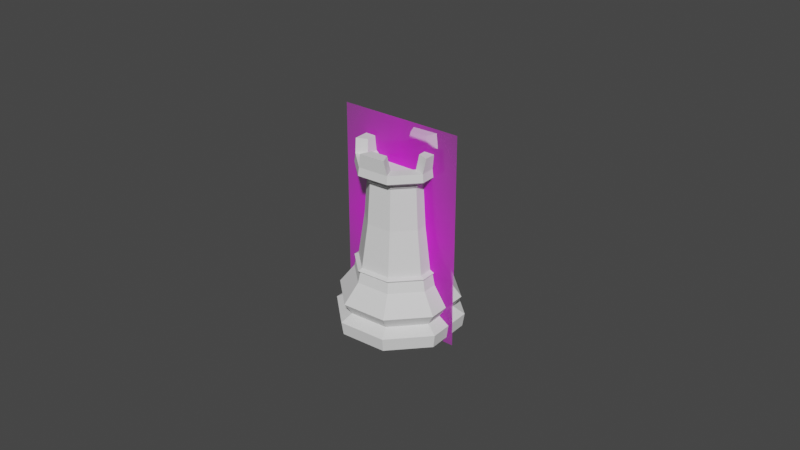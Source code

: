# Source: rook.blend  (saved by Blender 3.0.42; exported with 4.5.12 LTS)
import bpy
from mathutils import Matrix  # noqa: F401  (used for matrix-valued properties, if any)

bpy.ops.wm.read_factory_settings(use_empty=True)
scene = bpy.context.scene
scene.name = 'Scene'

# ---- collections
col_collection = bpy.data.collections.new('Collection'); scene.collection.children.link(col_collection)

# ---- images (referenced by path relative to the original .blend; pixels are not part of the script)
import os
ASSET_DIR = os.environ.get("B2B_ASSET_DIR", "")  # directory of the original .blend (textures are referenced by path, not embedded)
HERE = os.path.dirname(os.path.abspath(__file__))  # packed textures are extracted next to this script under _unpacked/

def load_image(name, relpath, width, height, colorspace="sRGB"):
    """Load a texture the original file referenced (path relative to the .blend, or extracted next to this script)."""
    p = next((c for c in (os.path.join(HERE, relpath), os.path.join(ASSET_DIR, relpath)) if relpath and os.path.exists(c)), "")
    if p:
        img = bpy.data.images.load(p, check_existing=True)
        img.name = name
    else:  # same state as the original file: an image datablock whose file is absent (Cycles renders it pink)
        img = bpy.data.images.new(name, width, height)
        img.source = "FILE"
        img.filepath = "//" + (relpath or name)
    img.colorspace_settings.name = colorspace
    return img
img_staunton_rook_png = load_image('Staunton Rook.png', 'Staunton Rook.png', 1024, 1024, 'sRGB')

# ---- materials (node trees are filled in below, after node groups)
mat_staunton_rook = bpy.data.materials.new('Staunton Rook')
mat_staunton_rook.surface_render_method = 'BLENDED'
mat_staunton_rook.blend_method = 'BLEND'
mat_staunton_rook.use_transparent_shadow = False

# ---- node groups
ng_auto_smooth = bpy.data.node_groups.new('Auto Smooth', 'GeometryNodeTree')
_s = ng_auto_smooth.interface.new_socket(name='Geometry', in_out='OUTPUT', socket_type='NodeSocketGeometry')
_s = ng_auto_smooth.interface.new_socket(name='Geometry', in_out='INPUT', socket_type='NodeSocketGeometry')
_s = ng_auto_smooth.interface.new_socket(name='Angle', in_out='INPUT', socket_type='NodeSocketFloat')
_s.subtype = 'ANGLE'
_s.min_value = 0.0
_s.max_value = 3.142
ng_auto_smooth.is_modifier = True
_N = ng_auto_smooth.nodes; _L = ng_auto_smooth.links
n0 = _N.new('NodeGroupOutput'); n0.name = 'Group Output'; n0.location = (480, -100)
n1 = _N.new('NodeGroupInput'); n1.name = 'Group Input'; n1.location = (-420, -300)
n2 = _N.new('NodeGroupInput'); n2.name = 'Group Input.001'; n2.location = (-60, -100)
n3 = _N.new('GeometryNodeSetShadeSmooth'); n3.name = 'Set Shade Smooth'; n3.location = (120, -100)
n3.domain = 'EDGE'
n4 = _N.new('GeometryNodeSetShadeSmooth'); n4.name = 'Set Shade Smooth.001'; n4.location = (300, -100)
n5 = _N.new('GeometryNodeInputMeshEdgeAngle'); n5.name = 'Edge Angle'; n5.location = (-420, -220)
n6 = _N.new('GeometryNodeInputEdgeSmooth'); n6.name = 'Is Edge Smooth'; n6.location = (-60, -160)
n7 = _N.new('GeometryNodeInputShadeSmooth'); n7.name = 'Is Face Smooth'; n7.location = (-240, -340)
n8 = _N.new('FunctionNodeBooleanMath'); n8.name = 'Boolean Math'; n8.location = (-60, -220)
n9 = _N.new('FunctionNodeCompare'); n9.name = 'Compare'; n9.location = (-240, -180)
n9.operation = 'LESS_EQUAL'
_L.new(n5.outputs[0], n9.inputs[0])
_L.new(n4.outputs[0], n0.inputs[0])
_L.new(n1.outputs[1], n9.inputs[1])
_L.new(n9.outputs[0], n8.inputs[0])
_L.new(n7.outputs[0], n8.inputs[1])
_L.new(n2.outputs[0], n3.inputs[0])
_L.new(n6.outputs[0], n3.inputs[1])
_L.new(n3.outputs[0], n4.inputs[0])
_L.new(n8.outputs[0], n3.inputs[2])
n0.is_active_output = True

# ---- material node trees
mat_staunton_rook.use_nodes = True; mat_staunton_rook.node_tree.nodes.clear()
_N = mat_staunton_rook.node_tree.nodes; _L = mat_staunton_rook.node_tree.links
n0 = _N.new('ShaderNodeOutputMaterial'); n0.name = 'Material Output'; n0.location = (300, 300)
n1 = _N.new('ShaderNodeTexImage'); n1.name = 'Image Texture'; n1.location = (-200, 300)
n1.image = img_staunton_rook_png
n1.extension = 'CLIP'
n2 = _N.new('ShaderNodeBsdfPrincipled'); n2.name = 'Principled BSDF'; n2.location = (0, 300)
n2.distribution = 'GGX'
n2.subsurface_method = 'BURLEY'
n2.inputs[3].default_value = 1.45
n2.inputs[27].default_value = (0.0, 0.0, 0.0, 1.0)
n2.inputs[28].default_value = 1.0
_L.new(n1.outputs[0], n2.inputs[0])
_L.new(n1.outputs[1], n2.inputs[4])
_L.new(n2.outputs[0], n0.inputs[0])
n0.is_active_output = True

# ---- world
world_world = bpy.data.worlds.new('World'); scene.world = world_world
world_world.use_nodes = True; world_world.node_tree.nodes.clear()
_N = world_world.node_tree.nodes; _L = world_world.node_tree.links
n0 = _N.new('ShaderNodeOutputWorld'); n0.name = 'World Output'; n0.location = (300, 300)
n1 = _N.new('ShaderNodeBackground'); n1.name = 'Background'; n1.location = (10, 300)
n1.inputs[0].default_value = (0.05088, 0.05088, 0.05088, 1.0)
_L.new(n1.outputs[0], n0.inputs[0])
n0.is_active_output = True
world_world.color = (0.05088, 0.05088, 0.05088)
world_world.use_sun_shadow = False
world_world.sun_shadow_jitter_overblur = 0.0

# ---- meshes
me_cylinder = bpy.data.meshes.new('Cylinder')
me_cylinder.from_pydata([(6.69e-11, 0.01897, 0.0), (2.805e-11, 0.01313, 0.01932), (0.01341, 0.01341, 0.0), (0.009286, 0.009286, 0.01932), (0.01897, 1.401e-09, 0.0), (0.01313, 1.464e-09, 0.01932), (0.01341, -0.01341, 0.0), (0.009286, -0.009286, 0.01932), (-1.591e-09, -0.01897, 0.0), (-1.12e-09, -0.01313, 0.01932), (-0.01341, -0.01341, 0.0), (-0.009286, -0.009286, 0.01932), (-0.01897, 2.456e-09, 0.0), (-0.01313, 2.195e-09, 0.01932), (-0.01341, 0.01341, 0.0), (-0.009286, 0.009286, 0.01932), (9.482e-11, 0.01847, 0.01), (0.01306, 0.01306, 0.01), (0.01847, 1.427e-09, 0.01), (0.01306, -0.01306, 0.01), (-1.52e-09, -0.01847, 0.01), (-0.01306, -0.01306, 0.01), (-0.01847, 2.455e-09, 0.01), (-0.01306, 0.01306, 0.01), (0.01136, 0.01136, 0.006289), (0.01607, 1.421e-09, 0.006289), (0.01136, -0.01136, 0.006289), (-1.366e-09, -0.01607, 0.006289), (-0.01136, -0.01136, 0.006289), (-0.01607, 2.315e-09, 0.006289), (-0.01136, 0.01136, 0.006289), (3.872e-11, 0.01607, 0.006289), (0.01386, 0.01386, 0.00418), (0.0196, 1.384e-09, 0.00418), (0.01386, -0.01386, 0.00418), (-1.611e-09, -0.0196, 0.00418), (-0.01386, -0.01386, 0.00418), (-0.0196, 2.474e-09, 0.00418), (-0.01386, 0.01386, 0.00418), (1.016e-10, 0.0196, 0.00418), (5.461e-11, 0.01389, 0.01609), (0.009823, 0.009823, 0.01609), (0.01389, 1.438e-09, 0.01609), (0.009823, -0.009823, 0.01609), (-1.16e-09, -0.01389, 0.01609), (-0.009823, -0.009823, 0.01609), (-0.01389, 2.211e-09, 0.01609), (-0.009823, 0.009823, 0.01609), (0.008453, 0.00866, 0.02055), (0.01205, -2.69e-05, 0.02055), (-0.0002345, -0.01231, 0.02055), (-0.008922, -0.008714, 0.02055), (-0.008922, 0.00866, 0.02055), (-0.0002345, 0.01226, 0.02055), (0.008453, -0.008714, 0.02055), (-0.01252, -2.69e-05, 0.02055), (0.007002, 0.007209, 0.03439), (0.009999, -2.69e-05, 0.03439), (-0.0002345, -0.01026, 0.03439), (-0.007471, -0.007263, 0.03439), (-0.007471, 0.007209, 0.03439), (-0.0002345, 0.01021, 0.03439), (0.007002, -0.007263, 0.03439), (-0.01047, -2.69e-05, 0.03439), (0.006572, 0.00678, 0.04835), (0.009392, -2.69e-05, 0.04835), (-0.0002345, -0.009653, 0.04835), (-0.007041, -0.006834, 0.04835), (-0.007041, 0.00678, 0.04835), (-0.0002345, 0.009599, 0.04835), (0.006572, -0.006834, 0.04835), (-0.009861, -2.69e-05, 0.04835), (0.008966, 0.009176, 0.05025), (0.01278, -2.723e-05, 0.05025), (-0.0002374, -0.01304, 0.05025), (-0.009441, -0.009231, 0.05025), (-0.009441, 0.009176, 0.05025), (-0.0002374, 0.01299, 0.05025), (0.008966, -0.009231, 0.05025), (-0.01325, -2.723e-05, 0.05025), (0.008725, 0.008933, 0.05278), (-0.009194, -0.008986, 0.05278), (-0.009194, 0.008933, 0.05278), (-0.0002345, 0.01264, 0.05278), (0.008725, -0.008986, 0.05278), (0.007248, -2.69e-05, 0.05042), (-0.005526, -0.005318, 0.05042), (0.005057, 0.005264, 0.05042), (-0.0002345, 0.007456, 0.05042), (-0.0002345, -0.00751, 0.05042), (0.005057, -0.005318, 0.05042), (-0.005526, 0.005264, 0.05042), (-0.007717, -2.69e-05, 0.05042), (0.01244, -2.69e-05, 0.05278), (-0.0002345, -0.009114, 0.05278), (-0.0002345, -0.0127, 0.05278), (-0.00666, -0.006452, 0.05278), (0.006191, -0.006452, 0.05278), (-0.01291, -2.69e-05, 0.05278), (-0.01301, 0.0008932, 0.0572), (-0.009465, 0.0008932, 0.0572), (-0.007412, 0.00585, 0.0572), (-0.009917, 0.008354, 0.0572), (0.009448, -0.008408, 0.0572), (0.006943, -0.005903, 0.0572), (-0.001155, -0.009258, 0.0572), (-0.001155, -0.0128, 0.0572), (0.0006856, 0.01275, 0.0572), (0.0006856, 0.009204, 0.0572), (0.005642, 0.007151, 0.0572), (0.008147, 0.009655, 0.0572), (-0.008616, -0.009709, 0.0572), (-0.006111, -0.007205, 0.0572), (0.01254, -0.000947, 0.0572), (0.008996, -0.000947, 0.0572), (0.006191, 0.006398, 0.05278), (0.008852, -2.69e-05, 0.05278), (-0.00666, 0.006398, 0.05278), (-0.0002345, 0.00906, 0.05278), (-0.009321, -2.69e-05, 0.05278), (-0.005173, 0.004911, 0.05049), (-0.0002345, 0.006957, 0.05049), (-0.006231, -0.006023, 0.05237), (-0.005173, -0.004965, 0.05049), (0.004704, -0.004965, 0.05049), (0.005762, -0.006023, 0.05237), (0.004704, 0.004911, 0.05049), (0.006749, -2.69e-05, 0.05049), (0.008246, -2.69e-05, 0.05237), (-0.006231, 0.00597, 0.05237), (-0.0002345, 0.008453, 0.05237), (-0.0002345, -0.008507, 0.05237), (-0.0002345, -0.00701, 0.05049), (0.005762, 0.00597, 0.05237), (-0.007218, -2.69e-05, 0.05049), (-0.008715, -2.69e-05, 0.05237), (-0.0002345, -0.009381, 0.04716), (-0.006849, -0.006641, 0.04716), (0.00912, -2.69e-05, 0.04716), (0.00638, -0.006641, 0.04716), (-0.0002345, 0.009327, 0.04716), (0.00638, 0.006587, 0.04716), (-0.009589, -2.69e-05, 0.04716), (-0.006849, 0.006587, 0.04716), (-0.0002345, -0.01002, 0.04782), (0.009754, -2.69e-05, 0.04782), (-0.0002345, 0.009962, 0.04782), (-0.01022, -2.69e-05, 0.04782), (-0.007298, -0.00709, 0.04782), (0.006829, -0.00709, 0.04782), (0.006829, 0.007036, 0.04782), (-0.007298, 0.007036, 0.04782), (0.01356, -1.345e-05, 0.01993), (-0.00979, -0.009686, 0.01993), (-0.0001173, 0.01367, 0.01993), (0.009555, -0.009686, 0.01993), (-0.0138, -1.345e-05, 0.01993), (0.009555, 0.009659, 0.01993), (-0.0001173, -0.01369, 0.01993), (-0.00979, 0.009659, 0.01993)], [], [(1, 3, 41, 40), (3, 5, 42, 41), (5, 7, 43, 42), (7, 9, 44, 43), (9, 11, 45, 44), (11, 13, 46, 45), (13, 15, 47, 46), (15, 1, 40, 47), (0, 2, 4, 6, 8, 10, 12, 14), (30, 23, 16, 31), (29, 22, 23, 30), (28, 21, 22, 29), (27, 20, 21, 28), (26, 19, 20, 27), (25, 18, 19, 26), (24, 17, 18, 25), (31, 16, 17, 24), (31, 24, 32, 39), (24, 25, 33, 32), (25, 26, 34, 33), (26, 27, 35, 34), (27, 28, 36, 35), (28, 29, 37, 36), (29, 30, 38, 37), (30, 31, 39, 38), (14, 38, 39, 0), (12, 37, 38, 14), (10, 36, 37, 12), (8, 35, 36, 10), (6, 34, 35, 8), (4, 33, 34, 6), (2, 32, 33, 4), (0, 39, 32, 2), (23, 47, 40, 16), (22, 46, 47, 23), (21, 45, 46, 22), (20, 44, 45, 21), (19, 43, 44, 20), (18, 42, 43, 19), (17, 41, 42, 18), (16, 40, 41, 17), (159, 156, 55, 52), (158, 155, 54, 50), (157, 154, 53, 48), (156, 153, 51, 55), (155, 152, 49, 54), (154, 159, 52, 53), (153, 158, 50, 51), (152, 157, 48, 49), (49, 48, 56, 57), (53, 52, 60, 61), (55, 51, 59, 63), (50, 54, 62, 58), (51, 50, 58, 59), (54, 49, 57, 62), (48, 53, 61, 56), (52, 55, 63, 60), (148, 144, 66, 67), (149, 145, 65, 70), (150, 146, 69, 64), (151, 147, 71, 68), (145, 150, 64, 65), (146, 151, 68, 69), (147, 148, 67, 71), (144, 149, 70, 66), (69, 68, 76, 77), (71, 67, 75, 79), (66, 70, 78, 74), (67, 66, 74, 75), (70, 65, 73, 78), (64, 69, 77, 72), (68, 71, 79, 76), (65, 64, 72, 73), (78, 84, 95, 74), (74, 95, 81, 75), (73, 93, 84, 78), (77, 83, 80, 72), (72, 80, 93, 73), (76, 82, 83, 77), (75, 81, 98, 79), (134, 120, 121, 126, 127, 124, 132, 123), (92, 91, 120, 134), (98, 119, 100, 99), (97, 94, 95, 84), (81, 95, 106, 111), (96, 119, 98, 81), (95, 94, 105, 106), (117, 118, 83, 82), (94, 96, 112, 105), (115, 116, 93, 80), (85, 90, 124, 127), (89, 86, 123, 132), (118, 117, 129, 130), (88, 87, 126, 121), (87, 85, 127, 126), (115, 118, 130, 133), (86, 92, 134, 123), (79, 98, 82, 76), (100, 101, 102, 99), (108, 109, 110, 107), (114, 104, 103, 113), (105, 112, 111, 106), (93, 116, 114, 113), (83, 118, 108, 107), (119, 117, 101, 100), (116, 97, 104, 114), (118, 115, 109, 108), (117, 82, 102, 101), (84, 93, 113, 103), (115, 80, 110, 109), (82, 98, 99, 102), (80, 83, 107, 110), (97, 84, 103, 104), (96, 81, 111, 112), (129, 135, 134, 120), (135, 122, 123, 134), (128, 133, 126, 127), (122, 131, 132, 123), (133, 130, 121, 126), (130, 129, 120, 121), (125, 128, 127, 124), (131, 125, 124, 132), (94, 97, 125, 131), (96, 94, 131, 122), (90, 89, 132, 124), (119, 96, 122, 135), (91, 88, 121, 120), (116, 115, 133, 128), (117, 119, 135, 129), (97, 116, 128, 125), (58, 62, 139, 136), (63, 59, 137, 142), (61, 60, 143, 140), (57, 56, 141, 138), (60, 63, 142, 143), (56, 61, 140, 141), (62, 57, 138, 139), (59, 58, 136, 137), (136, 139, 149, 144), (142, 137, 148, 147), (140, 143, 151, 146), (138, 141, 150, 145), (143, 142, 147, 151), (141, 140, 146, 150), (139, 138, 145, 149), (137, 136, 144, 148), (5, 3, 157, 152), (11, 9, 158, 153), (1, 15, 159, 154), (7, 5, 152, 155), (13, 11, 153, 156), (3, 1, 154, 157), (9, 7, 155, 158), (15, 13, 156, 159)])
_uv = me_cylinder.uv_layers.new(name='UVMap')
_uv.uv.foreach_set('vector', [1.0, 1.0, 0.875, 1.0, 0.875, 0.9275, 1.0, 0.9275, 0.875, 1.0, 0.75, 1.0, 0.75, 0.9275, 0.875, 0.9275, 0.75, 1.0, 0.625, 1.0, 0.625, 0.9275, 0.75, 0.9275, 0.625, 1.0, 0.5, 1.0, 0.5, 0.9275, 0.625, 0.9275, 0.5, 1.0, 0.375, 1.0, 0.375, 0.9275, 0.5, 0.9275, 0.375, 1.0, 0.25, 1.0, 0.25, 0.9275, 0.375, 0.9275, 0.25, 1.0, 0.125, 1.0, 0.125, 0.9275, 0.25, 0.9275, 0.125, 1.0, 0.0, 1.0, 0.0, 0.9275, 0.125, 0.9275, 1.0, 0.5, 0.875, 0.5, 0.75, 0.5, 0.625, 0.5, 0.5, 0.5, 0.375, 0.5, 0.25, 0.5, 0.125, 0.5, 0.125, 0.6486, 0.125, 0.8043, 0.0, 0.8043, 0.0, 0.6486, 0.25, 0.6486, 0.25, 0.8043, 0.125, 0.8043, 0.125, 0.6486, 0.375, 0.6486, 0.375, 0.8043, 0.25, 0.8043, 0.25, 0.6486, 0.5, 0.6486, 0.5, 0.8043, 0.375, 0.8043, 0.375, 0.6486, 0.625, 0.6486, 0.625, 0.8043, 0.5, 0.8043, 0.5, 0.6486, 0.75, 0.6486, 0.75, 0.8043, 0.625, 0.8043, 0.625, 0.6486, 0.875, 0.6486, 0.875, 0.8043, 0.75, 0.8043, 0.75, 0.6486, 1.0, 0.6486, 1.0, 0.8043, 0.875, 0.8043, 0.875, 0.6486, 1.0, 0.6486, 0.875, 0.6486, 0.875, 0.5966, 1.0, 0.5966, 0.875, 0.6486, 0.75, 0.6486, 0.75, 0.5966, 0.875, 0.5966, 0.75, 0.6486, 0.625, 0.6486, 0.625, 0.5966, 0.75, 0.5966, 0.625, 0.6486, 0.5, 0.6486, 0.5, 0.5966, 0.625, 0.5966, 0.5, 0.6486, 0.375, 0.6486, 0.375, 0.5966, 0.5, 0.5966, 0.375, 0.6486, 0.25, 0.6486, 0.25, 0.5966, 0.375, 0.5966, 0.25, 0.6486, 0.125, 0.6486, 0.125, 0.5966, 0.25, 0.5966, 0.125, 0.6486, 0.0, 0.6486, 0.0, 0.5966, 0.125, 0.5966, 0.125, 0.5, 0.125, 0.5966, 0.0, 0.5966, 0.0, 0.5, 0.25, 0.5, 0.25, 0.5966, 0.125, 0.5966, 0.125, 0.5, 0.375, 0.5, 0.375, 0.5966, 0.25, 0.5966, 0.25, 0.5, 0.5, 0.5, 0.5, 0.5966, 0.375, 0.5966, 0.375, 0.5, 0.625, 0.5, 0.625, 0.5966, 0.5, 0.5966, 0.5, 0.5, 0.75, 0.5, 0.75, 0.5966, 0.625, 0.5966, 0.625, 0.5, 0.875, 0.5, 0.875, 0.5966, 0.75, 0.5966, 0.75, 0.5, 1.0, 0.5, 1.0, 0.5966, 0.875, 0.5966, 0.875, 0.5, 0.125, 0.8043, 0.125, 0.9275, 0.0, 0.9275, 0.0, 0.8043, 0.25, 0.8043, 0.25, 0.9275, 0.125, 0.9275, 0.125, 0.8043, 0.375, 0.8043, 0.375, 0.9275, 0.25, 0.9275, 0.25, 0.8043, 0.5, 0.8043, 0.5, 0.9275, 0.375, 0.9275, 0.375, 0.8043, 0.625, 0.8043, 0.625, 0.9275, 0.5, 0.9275, 0.5, 0.8043, 0.75, 0.8043, 0.75, 0.9275, 0.625, 0.9275, 0.625, 0.8043, 0.875, 0.8043, 0.875, 0.9275, 0.75, 0.9275, 0.75, 0.8043, 1.0, 0.8043, 1.0, 0.9275, 0.875, 0.9275, 0.875, 0.8043, 0.1252, 1.0, 0.25, 1.0, 0.25, 1.0, 0.1253, 1.0, 0.4998, 1.0, 0.6248, 1.0, 0.6247, 1.0, 0.4996, 1.0, 0.8751, 1.0, 1.002, 1.0, 1.004, 1.0, 0.8752, 1.0, 0.25, 1.0, 0.3749, 1.0, 0.3747, 1.0, 0.25, 1.0, 0.6248, 1.0, 0.75, 1.0, 0.75, 1.0, 0.6247, 1.0, -0.001672, 1.0, 0.1252, 1.0, 0.1253, 1.0, -0.003344, 1.0, 0.3749, 1.0, 0.4998, 1.0, 0.4996, 1.0, 0.3747, 1.0, 0.75, 1.0, 0.8751, 1.0, 0.8752, 1.0, 0.75, 1.0, 0.75, 1.0, 0.8752, 1.0, 0.8752, 1.0, 0.75, 1.0, -0.003344, 1.0, 0.1253, 1.0, 0.1253, 1.0, -0.003344, 1.0, 0.25, 1.0, 0.3747, 1.0, 0.3747, 1.0, 0.25, 1.0, 0.4996, 1.0, 0.6247, 1.0, 0.6247, 1.0, 0.4996, 1.0, 0.3747, 1.0, 0.4996, 1.0, 0.4996, 1.0, 0.3747, 1.0, 0.6247, 1.0, 0.75, 1.0, 0.75, 1.0, 0.6247, 1.0, 0.8752, 1.0, 1.004, 1.0, 1.004, 1.0, 0.8752, 1.0, 0.1253, 1.0, 0.25, 1.0, 0.25, 1.0, 0.1253, 1.0, 0.3747, 1.0, 0.4996, 1.0, 0.4996, 1.0, 0.3747, 1.0, 0.6247, 1.0, 0.75, 1.0, 0.75, 1.0, 0.6247, 1.0, 0.8752, 1.0, 1.003, 1.0, 1.004, 1.0, 0.8752, 1.0, 0.1253, 1.0, 0.25, 1.0, 0.25, 1.0, 0.1253, 1.0, 0.75, 1.0, 0.8752, 1.0, 0.8752, 1.0, 0.75, 1.0, -0.002542, 1.0, 0.1253, 1.0, 0.1253, 1.0, -0.003344, 1.0, 0.25, 1.0, 0.3747, 1.0, 0.3747, 1.0, 0.25, 1.0, 0.4996, 1.0, 0.6247, 1.0, 0.6247, 1.0, 0.4996, 1.0, -0.003344, 1.0, 0.1253, 1.0, 0.1253, 1.0, -0.003344, 1.0, 0.25, 1.0, 0.3747, 1.0, 0.3747, 1.0, 0.25, 1.0, 0.4996, 1.0, 0.6247, 1.0, 0.6247, 1.0, 0.4996, 1.0, 0.3747, 1.0, 0.4996, 1.0, 0.4996, 1.0, 0.3747, 1.0, 0.6247, 1.0, 0.75, 1.0, 0.75, 1.0, 0.6247, 1.0, 0.8752, 1.0, 1.004, 1.0, 1.004, 1.0, 0.8752, 1.0, 0.1253, 1.0, 0.25, 1.0, 0.25, 1.0, 0.1253, 1.0, 0.75, 1.0, 0.8752, 1.0, 0.8752, 1.0, 0.75, 1.0, 0.6247, 1.0, 0.6247, 1.0, 0.4996, 1.0, 0.4996, 1.0, 0.4996, 1.0, 0.4996, 1.0, 0.3747, 1.0, 0.3747, 1.0, 0.75, 1.0, 0.75, 1.0, 0.6247, 1.0, 0.6247, 1.0, 1.004, 1.0, 1.004, 1.0, 0.8752, 1.0, 0.8752, 1.0, 0.8752, 1.0, 0.8752, 1.0, 0.75, 1.0, 0.75, 1.0, 0.1253, 1.0, 0.1253, 1.0, -0.003344, 1.0, -0.003344, 1.0, 0.3747, 1.0, 0.3747, 1.0, 0.25, 1.0, 0.25, 1.0, 0.0, 0.0, 0.0, 0.0, 0.0, 0.0, 0.0, 0.0, 0.0, 0.0, 0.0, 0.0, 0.0, 0.0, 0.0, 0.0, 0.337, 1.0, 0.3742, 1.0, 0.3742, 1.0, 0.337, 1.0, 0.25, 1.0, 0.337, 1.0, 0.337, 1.0, 0.25, 1.0, 0.6118, 1.0, 0.5129, 1.0, 0.4996, 1.0, 0.6247, 1.0, 0.3747, 1.0, 0.4996, 1.0, 0.4996, 1.0, 0.3747, 1.0, 0.4172, 1.0, 0.337, 1.0, 0.25, 1.0, 0.3747, 1.0, 0.4996, 1.0, 0.5129, 1.0, 0.5129, 1.0, 0.4996, 1.0, 0.3742, 1.0, 0.7537, 1.0, 1.004, 1.0, 0.1253, 1.0, 0.5129, 1.0, 0.4172, 1.0, 0.4172, 1.0, 0.5129, 1.0, 0.789, 1.0, 0.7078, 1.0, 0.75, 1.0, 0.8752, 1.0, 0.7078, 1.0, 0.6118, 1.0, 0.6118, 1.0, 0.7078, 1.0, 0.5129, 1.0, 0.4172, 1.0, 0.4172, 1.0, 0.5129, 1.0, 0.7537, 1.0, 0.3742, 1.0, 0.3742, 1.0, 0.7537, 1.0, 0.7537, 1.0, 0.789, 1.0, 0.789, 1.0, 0.7537, 1.0, 0.789, 1.0, 0.7078, 1.0, 0.7078, 1.0, 0.789, 1.0, 0.789, 1.0, 0.7537, 1.0, 0.7537, 1.0, 0.789, 1.0, 0.4172, 1.0, 0.337, 1.0, 0.337, 1.0, 0.4172, 1.0, 0.25, 1.0, 0.25, 1.0, 0.1253, 1.0, 0.1253, 1.0, 0.337, 1.0, 0.3742, 1.0, 0.1253, 1.0, 0.25, 1.0, 0.7537, 1.0, 0.789, 1.0, 0.8752, 1.0, 1.004, 1.0, 0.7078, 1.0, 0.6118, 1.0, 0.6247, 1.0, 0.75, 1.0, 0.5129, 1.0, 0.4172, 1.0, 0.3747, 1.0, 0.4996, 1.0, 0.75, 1.0, 0.7078, 1.0, 0.7078, 1.0, 0.75, 1.0, 1.004, 1.0, 0.7537, 1.0, 0.7537, 1.0, 1.004, 1.0, 0.337, 1.0, 0.3742, 1.0, 0.3742, 1.0, 0.337, 1.0, 0.7078, 1.0, 0.6118, 1.0, 0.6118, 1.0, 0.7078, 1.0, 0.7537, 1.0, 0.789, 1.0, 0.789, 1.0, 0.7537, 1.0, 0.3742, 1.0, 0.1253, 1.0, 0.1253, 1.0, 0.3742, 1.0, 0.6247, 1.0, 0.75, 1.0, 0.75, 1.0, 0.6247, 1.0, 0.789, 1.0, 0.8752, 1.0, 0.8752, 1.0, 0.789, 1.0, 0.1253, 1.0, 0.25, 1.0, 0.25, 1.0, 0.1253, 1.0, 0.8752, 1.0, 1.004, 1.0, 1.004, 1.0, 0.8752, 1.0, 0.6118, 1.0, 0.6247, 1.0, 0.6247, 1.0, 0.6118, 1.0, 0.4172, 1.0, 0.3747, 1.0, 0.3747, 1.0, 0.4172, 1.0, 0.3742, 1.0, 0.337, 1.0, 0.337, 1.0, 0.3742, 1.0, 0.337, 1.0, 0.4172, 1.0, 0.4172, 1.0, 0.337, 1.0, 0.7078, 1.0, 0.789, 1.0, 0.789, 1.0, 0.7078, 1.0, 0.4172, 1.0, 0.5129, 1.0, 0.5129, 1.0, 0.4172, 1.0, 0.789, 1.0, 0.7537, 1.0, 0.7537, 1.0, 0.789, 1.0, 0.7537, 1.0, 0.3742, 1.0, 0.3742, 1.0, 0.7537, 1.0, 0.6118, 1.0, 0.7078, 1.0, 0.7078, 1.0, 0.6118, 1.0, 0.5129, 1.0, 0.6118, 1.0, 0.6118, 1.0, 0.5129, 1.0, 0.5129, 1.0, 0.6118, 1.0, 0.6118, 1.0, 0.5129, 1.0, 0.4172, 1.0, 0.5129, 1.0, 0.5129, 1.0, 0.4172, 1.0, 0.6118, 1.0, 0.5129, 1.0, 0.5129, 1.0, 0.6118, 1.0, 0.337, 1.0, 0.4172, 1.0, 0.4172, 1.0, 0.337, 1.0, 0.3742, 1.0, 0.7537, 1.0, 0.7537, 1.0, 0.3742, 1.0, 0.7078, 1.0, 0.789, 1.0, 0.789, 1.0, 0.7078, 1.0, 0.3742, 1.0, 0.337, 1.0, 0.337, 1.0, 0.3742, 1.0, 0.6118, 1.0, 0.7078, 1.0, 0.7078, 1.0, 0.6118, 1.0, 0.4996, 1.0, 0.6247, 1.0, 0.6247, 1.0, 0.4996, 1.0, 0.25, 1.0, 0.3747, 1.0, 0.3747, 1.0, 0.25, 1.0, -0.003344, 1.0, 0.1253, 1.0, 0.1253, 1.0, -0.001741, 1.0, 0.75, 1.0, 0.8752, 1.0, 0.8753, 1.0, 0.75, 1.0, 0.1253, 1.0, 0.25, 1.0, 0.25, 1.0, 0.1253, 1.0, 0.8752, 1.0, 1.004, 1.0, 1.003, 1.0, 0.8753, 1.0, 0.6247, 1.0, 0.75, 1.0, 0.75, 1.0, 0.6247, 1.0, 0.3747, 1.0, 0.4996, 1.0, 0.4996, 1.0, 0.3747, 1.0, 0.4996, 1.0, 0.6247, 1.0, 0.6247, 1.0, 0.4996, 1.0, 0.25, 1.0, 0.3747, 1.0, 0.3747, 1.0, 0.25, 1.0, -0.001741, 1.0, 0.1253, 1.0, 0.1253, 1.0, -0.002542, 1.0, 0.75, 1.0, 0.8753, 1.0, 0.8752, 1.0, 0.75, 1.0, 0.1253, 1.0, 0.25, 1.0, 0.25, 1.0, 0.1253, 1.0, 0.8753, 1.0, 1.003, 1.0, 1.003, 1.0, 0.8752, 1.0, 0.6247, 1.0, 0.75, 1.0, 0.75, 1.0, 0.6247, 1.0, 0.3747, 1.0, 0.4996, 1.0, 0.4996, 1.0, 0.3747, 1.0, 0.75, 1.0, 0.875, 1.0, 0.8751, 1.0, 0.75, 1.0, 0.375, 1.0, 0.5, 1.0, 0.4998, 1.0, 0.3749, 1.0, 0.0, 1.0, 0.125, 1.0, 0.1252, 1.0, -0.001672, 1.0, 0.625, 1.0, 0.75, 1.0, 0.75, 1.0, 0.6248, 1.0, 0.25, 1.0, 0.375, 1.0, 0.3749, 1.0, 0.25, 1.0, 0.875, 1.0, 1.0, 1.0, 1.002, 1.0, 0.8751, 1.0, 0.5, 1.0, 0.625, 1.0, 0.6248, 1.0, 0.4998, 1.0, 0.125, 1.0, 0.25, 1.0, 0.25, 1.0, 0.1252, 1.0])
me_cylinder.use_remesh_fix_poles = True
me_cylinder.use_remesh_preserve_attributes = False
me_cylinder.update()
me_staunton_rook = bpy.data.meshes.new('Staunton Rook')
me_staunton_rook.from_pydata([(-0.2379, -0.5, 0.0), (0.2379, -0.5, 0.0), (-0.2379, 0.5, 0.0), (0.2379, 0.5, 0.0)], [], [(0, 1, 3, 2)])
_uv = me_staunton_rook.uv_layers.new(name='UVMap')
_uv.uv.foreach_set('vector', [0.0, 0.0, 1.0, 0.0, 1.0, 1.0, 0.0, 1.0])
me_staunton_rook.materials.append(mat_staunton_rook)
me_staunton_rook.use_remesh_fix_poles = True
me_staunton_rook.use_remesh_preserve_attributes = False
me_staunton_rook.update()

# ---- objects
ob_rook = bpy.data.objects.new('Rook', me_cylinder)
ob_staunton_rook = bpy.data.objects.new('Staunton Rook', me_staunton_rook)

# ---- transforms, parenting, visibility, modifiers, constraints
ob_rook.location = (0.0, -1.863e-09, 0.0)
ob_rook.rotation_euler = (0.0, -0.0, 0.4363)
ob_rook.scale = (1.021, 1.021, 1.0)
ob_rook.display_type = 'SOLID'
_m = ob_rook.modifiers.new('Auto Smooth', 'NODES')
_m.node_group = ng_auto_smooth
_gi = [s.identifier for s in ng_auto_smooth.interface.items_tree if s.item_type == 'SOCKET' and s.in_out == 'INPUT']
_m[_gi[1]] = 0.5236  # Angle
ob_staunton_rook.location = (0.0, 0.0, 0.03142)
ob_staunton_rook.rotation_euler = (1.571, -0.0, 0.0)
ob_staunton_rook.scale = (0.08407, 0.0668, 1.0)

# ---- collection membership
col_collection.objects.link(ob_rook)
col_collection.objects.link(ob_staunton_rook)

# ---- scene / render settings (as saved in the file)
scene.frame_start = 1; scene.frame_end = 250; scene.frame_set(4)
scene.render.engine = 'BLENDER_EEVEE_NEXT'
scene.cycles.use_denoising = False
scene.cycles.samples = 128
scene.cycles.sampling_pattern = 'TABULATED_SOBOL'
scene.cycles.use_adaptive_sampling = False
scene.cycles.use_light_tree = False
scene.view_settings.view_transform = 'Filmic'
bpy.context.view_layer.update()

# ---- added for rendering (the .blend has no active camera and no usable light): camera, sun
cam_auto = bpy.data.cameras.new('AutoCamera')
cam_auto.lens = 50.0
cam_auto.sensor_width = 36.0
cam_auto.clip_end = 1000.0
ob_auto_camera = bpy.data.objects.new('AutoCamera', cam_auto)
scene.collection.objects.link(ob_auto_camera)
ob_auto_camera.location = (0.185045, -0.222054, 0.179452)
ob_auto_camera.rotation_euler = (1.09748, -7.21219e-08, 0.694738)
scene.camera = ob_auto_camera
light_auto_sun = bpy.data.lights.new('AutoSun', 'SUN')
light_auto_sun.energy = 3.0
light_auto_sun.angle = 0.0523599
ob_auto_sun = bpy.data.objects.new('AutoSun', light_auto_sun)
scene.collection.objects.link(ob_auto_sun)
ob_auto_sun.rotation_euler = (0.872665, 0.174533, 0.523599)
bpy.context.view_layer.update()
